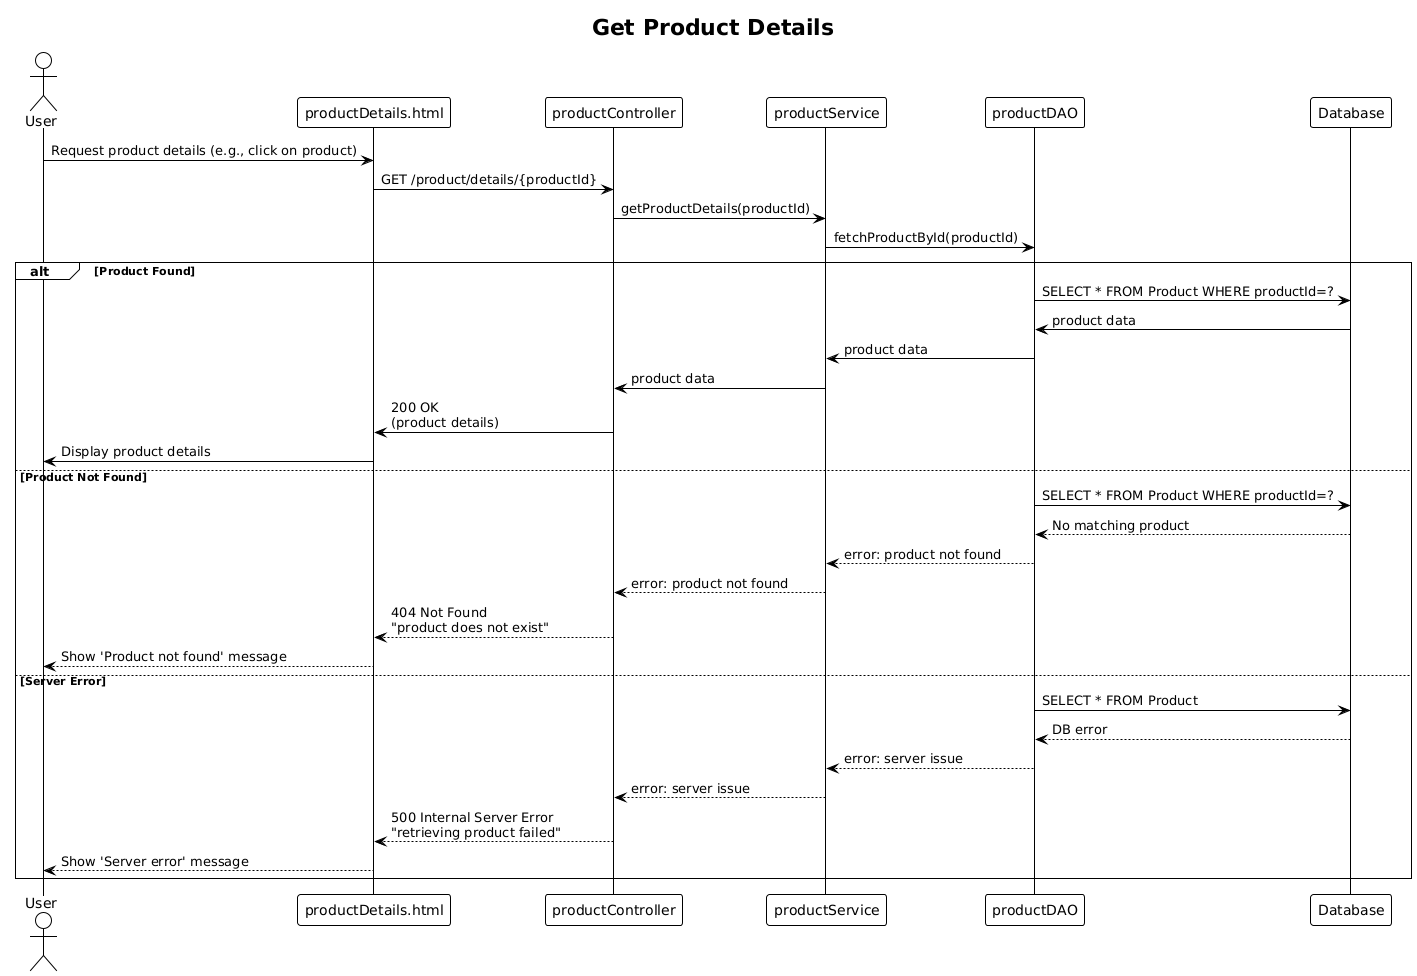

The diagram above was rendered by PlantUML. Its source (embedded in the PNG):
@startuml
!theme plain

title Get Product Details

actor User
participant "productDetails.html" as Frontend
participant "productController" as Controller
participant "productService" as Service
participant "productDAO" as DAO
participant "Database" as DB

User -> Frontend : Request product details (e.g., click on product)
Frontend -> Controller : GET /product/details/{productId}
Controller -> Service : getProductDetails(productId)
Service -> DAO : fetchProductById(productId)

alt Product Found
    DAO -> DB : SELECT * FROM Product WHERE productId=?
    DB -> DAO : product data
    DAO -> Service : product data
    Service -> Controller : product data
    Controller -> Frontend : 200 OK\n(product details)
    Frontend -> User : Display product details

else Product Not Found
    DAO -> DB : SELECT * FROM Product WHERE productId=?
    DB --> DAO : No matching product
    DAO --> Service : error: product not found
    Service --> Controller : error: product not found
    Controller --> Frontend : 404 Not Found\n"product does not exist"
    Frontend --> User : Show 'Product not found' message

else Server Error
    DAO -> DB : SELECT * FROM Product
    DB --> DAO : DB error
    DAO --> Service : error: server issue
    Service --> Controller : error: server issue
    Controller --> Frontend : 500 Internal Server Error\n"retrieving product failed"
    Frontend --> User : Show 'Server error' message

end
@enduml